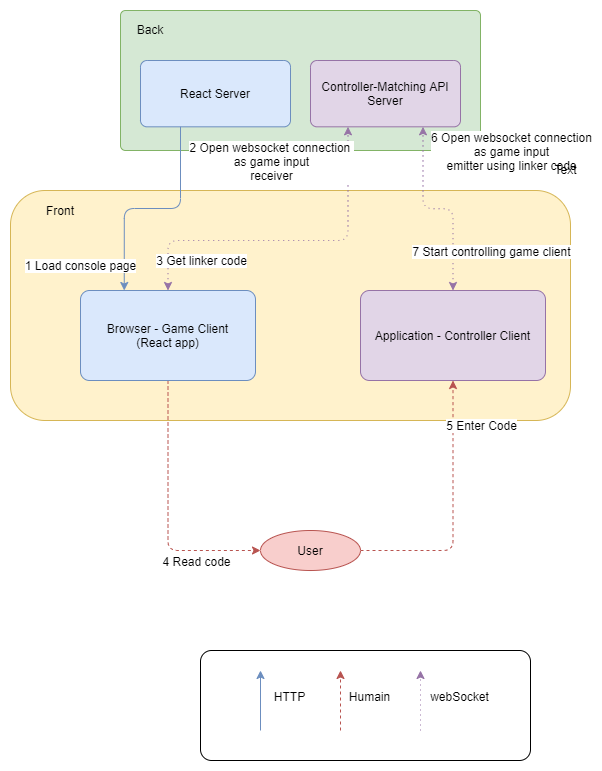

The diagram above was exported from draw.io. Its source (the exported page's mxGraphModel, read from the mxfile embedded in the PNG):
<mxGraphModel dx="1422" dy="822" grid="1" gridSize="10" guides="1" tooltips="1" connect="1" arrows="1" fold="1" page="1" pageScale="1" pageWidth="850" pageHeight="1100" math="0" shadow="0">
  <root>
    <mxCell id="0" />
    <mxCell id="1" parent="0" />
    <mxCell id="RTYkkQyzznIpVH86rAfW-6" value="" style="group" parent="1" vertex="1" connectable="0">
      <mxGeometry x="60" y="350" width="560" height="230" as="geometry" />
    </mxCell>
    <mxCell id="RTYkkQyzznIpVH86rAfW-2" value="" style="rounded=1;whiteSpace=wrap;html=1;fillColor=#fff2cc;strokeColor=#d6b656;" parent="RTYkkQyzznIpVH86rAfW-6" vertex="1">
      <mxGeometry width="560" height="230" as="geometry" />
    </mxCell>
    <mxCell id="RTYkkQyzznIpVH86rAfW-5" value="Front" style="text;html=1;strokeColor=none;fillColor=none;align=center;verticalAlign=middle;whiteSpace=wrap;rounded=0;" parent="RTYkkQyzznIpVH86rAfW-6" vertex="1">
      <mxGeometry x="30" y="10" width="40" height="20" as="geometry" />
    </mxCell>
    <mxCell id="M_K1rP58Lb_VdXfwWgyZ-38" value="" style="rounded=1;arcSize=10;whiteSpace=wrap;html=1;align=center;" parent="1" vertex="1">
      <mxGeometry x="250" y="810" width="330" height="110" as="geometry" />
    </mxCell>
    <mxCell id="M_K1rP58Lb_VdXfwWgyZ-8" value="Application - Controller Client" style="rounded=1;arcSize=10;whiteSpace=wrap;html=1;align=center;fillColor=#e1d5e7;strokeColor=#9673a6;" parent="1" vertex="1">
      <mxGeometry x="410" y="450" width="185" height="90" as="geometry" />
    </mxCell>
    <mxCell id="M_K1rP58Lb_VdXfwWgyZ-16" style="edgeStyle=orthogonalEdgeStyle;rounded=1;orthogonalLoop=1;jettySize=auto;html=1;entryX=0;entryY=0.5;entryDx=0;entryDy=0;dashed=1;startArrow=none;startFill=0;fillColor=#f8cecc;strokeColor=#b85450;exitX=0.5;exitY=1;exitDx=0;exitDy=0;" parent="1" source="M_K1rP58Lb_VdXfwWgyZ-3" target="M_K1rP58Lb_VdXfwWgyZ-15" edge="1">
      <mxGeometry relative="1" as="geometry" />
    </mxCell>
    <mxCell id="M_K1rP58Lb_VdXfwWgyZ-18" value="4 Read code" style="text;html=1;align=center;verticalAlign=middle;resizable=0;points=[];labelBackgroundColor=#ffffff;" parent="M_K1rP58Lb_VdXfwWgyZ-16" vertex="1" connectable="0">
      <mxGeometry x="0.6164" y="-1" relative="1" as="geometry">
        <mxPoint x="-14.17" y="9" as="offset" />
      </mxGeometry>
    </mxCell>
    <mxCell id="M_K1rP58Lb_VdXfwWgyZ-3" value="Browser - Game Client&lt;br&gt;(React app)" style="rounded=1;arcSize=10;whiteSpace=wrap;html=1;align=center;fillColor=#dae8fc;strokeColor=#6c8ebf;" parent="1" vertex="1">
      <mxGeometry x="130" y="450" width="175" height="90" as="geometry" />
    </mxCell>
    <mxCell id="M_K1rP58Lb_VdXfwWgyZ-5" value="" style="rounded=1;absoluteArcSize=1;html=1;arcSize=10;fillColor=#d5e8d4;strokeColor=#82b366;" parent="1" vertex="1">
      <mxGeometry x="170" y="170" width="360" height="140" as="geometry" />
    </mxCell>
    <mxCell id="M_K1rP58Lb_VdXfwWgyZ-6" value="Back" style="html=1;shape=mxgraph.er.anchor;whiteSpace=wrap;" parent="M_K1rP58Lb_VdXfwWgyZ-5" vertex="1">
      <mxGeometry x="10" y="7.37" width="40" height="22.63" as="geometry" />
    </mxCell>
    <mxCell id="M_K1rP58Lb_VdXfwWgyZ-4" value="React Server" style="rounded=1;arcSize=10;whiteSpace=wrap;html=1;align=center;fillColor=#dae8fc;strokeColor=#6c8ebf;" parent="M_K1rP58Lb_VdXfwWgyZ-5" vertex="1">
      <mxGeometry x="20" y="50.00210526315789" width="150" height="66.3157894736842" as="geometry" />
    </mxCell>
    <mxCell id="M_K1rP58Lb_VdXfwWgyZ-2" value="Controller-Matching API Server" style="rounded=1;arcSize=10;whiteSpace=wrap;html=1;align=center;fillColor=#e1d5e7;strokeColor=#9673a6;" parent="M_K1rP58Lb_VdXfwWgyZ-5" vertex="1">
      <mxGeometry x="190" y="50.00210526315789" width="150" height="66.3157894736842" as="geometry" />
    </mxCell>
    <mxCell id="M_K1rP58Lb_VdXfwWgyZ-21" style="edgeStyle=orthogonalEdgeStyle;rounded=1;orthogonalLoop=1;jettySize=auto;html=1;entryX=0.75;entryY=1;entryDx=0;entryDy=0;startArrow=classic;startFill=1;fillColor=#e1d5e7;strokeColor=#9673a6;dashed=1;dashPattern=1 4;" parent="1" source="M_K1rP58Lb_VdXfwWgyZ-8" target="M_K1rP58Lb_VdXfwWgyZ-2" edge="1">
      <mxGeometry relative="1" as="geometry" />
    </mxCell>
    <mxCell id="M_K1rP58Lb_VdXfwWgyZ-22" value="6 Open websocket connection&lt;br&gt;as game input&lt;br&gt;emitter using linker code" style="text;html=1;align=center;verticalAlign=middle;resizable=0;points=[];labelBackgroundColor=#ffffff;" parent="M_K1rP58Lb_VdXfwWgyZ-21" vertex="1" connectable="0">
      <mxGeometry x="0.4749" y="-1" relative="1" as="geometry">
        <mxPoint x="86.5" y="-27" as="offset" />
      </mxGeometry>
    </mxCell>
    <mxCell id="M_K1rP58Lb_VdXfwWgyZ-23" value="7 Start controlling game client" style="text;html=1;align=center;verticalAlign=middle;resizable=0;points=[];labelBackgroundColor=#ffffff;" parent="M_K1rP58Lb_VdXfwWgyZ-21" vertex="1" connectable="0">
      <mxGeometry x="-0.7642" relative="1" as="geometry">
        <mxPoint x="37.5" y="-17" as="offset" />
      </mxGeometry>
    </mxCell>
    <mxCell id="M_K1rP58Lb_VdXfwWgyZ-9" style="edgeStyle=orthogonalEdgeStyle;orthogonalLoop=1;jettySize=auto;html=1;entryX=0.25;entryY=0;entryDx=0;entryDy=0;rounded=1;fillColor=#dae8fc;strokeColor=#6c8ebf;" parent="1" source="M_K1rP58Lb_VdXfwWgyZ-4" target="M_K1rP58Lb_VdXfwWgyZ-3" edge="1">
      <mxGeometry relative="1" as="geometry">
        <Array as="points">
          <mxPoint x="230" y="368" />
          <mxPoint x="174" y="368" />
        </Array>
      </mxGeometry>
    </mxCell>
    <mxCell id="M_K1rP58Lb_VdXfwWgyZ-10" value="1 Load console page" style="text;html=1;align=center;verticalAlign=middle;resizable=0;points=[];labelBackgroundColor=#ffffff;" parent="M_K1rP58Lb_VdXfwWgyZ-9" vertex="1" connectable="0">
      <mxGeometry x="0.7881" y="3" relative="1" as="geometry">
        <mxPoint x="-46.78" y="-2.6499999999999986" as="offset" />
      </mxGeometry>
    </mxCell>
    <mxCell id="M_K1rP58Lb_VdXfwWgyZ-11" style="edgeStyle=orthogonalEdgeStyle;rounded=1;orthogonalLoop=1;jettySize=auto;html=1;entryX=0.25;entryY=1;entryDx=0;entryDy=0;startArrow=classic;startFill=1;fillColor=#e1d5e7;strokeColor=#9673a6;dashed=1;dashPattern=1 4;" parent="1" source="M_K1rP58Lb_VdXfwWgyZ-3" target="M_K1rP58Lb_VdXfwWgyZ-2" edge="1">
      <mxGeometry relative="1" as="geometry">
        <Array as="points">
          <mxPoint x="218" y="400" />
          <mxPoint x="398" y="400" />
        </Array>
      </mxGeometry>
    </mxCell>
    <mxCell id="M_K1rP58Lb_VdXfwWgyZ-12" value="2 Open websocket connection &lt;br&gt;as game input&lt;br&gt;receiver" style="text;html=1;align=center;verticalAlign=middle;resizable=0;points=[];labelBackgroundColor=#ffffff;" parent="M_K1rP58Lb_VdXfwWgyZ-11" vertex="1" connectable="0">
      <mxGeometry x="0.8011" y="-3" relative="1" as="geometry">
        <mxPoint x="-80.5" as="offset" />
      </mxGeometry>
    </mxCell>
    <mxCell id="M_K1rP58Lb_VdXfwWgyZ-13" value="3 Get linker code" style="text;html=1;align=center;verticalAlign=middle;resizable=0;points=[];labelBackgroundColor=#ffffff;" parent="M_K1rP58Lb_VdXfwWgyZ-11" vertex="1" connectable="0">
      <mxGeometry x="-0.9011" y="-1" relative="1" as="geometry">
        <mxPoint x="31.5" y="-13.33" as="offset" />
      </mxGeometry>
    </mxCell>
    <mxCell id="M_K1rP58Lb_VdXfwWgyZ-17" style="edgeStyle=orthogonalEdgeStyle;rounded=1;orthogonalLoop=1;jettySize=auto;html=1;entryX=0.5;entryY=1;entryDx=0;entryDy=0;dashed=1;startArrow=none;startFill=0;fillColor=#f8cecc;strokeColor=#b85450;" parent="1" source="M_K1rP58Lb_VdXfwWgyZ-15" target="M_K1rP58Lb_VdXfwWgyZ-8" edge="1">
      <mxGeometry relative="1" as="geometry">
        <Array as="points">
          <mxPoint x="503" y="710" />
        </Array>
      </mxGeometry>
    </mxCell>
    <mxCell id="M_K1rP58Lb_VdXfwWgyZ-19" value="5 Enter Code" style="text;html=1;align=center;verticalAlign=middle;resizable=0;points=[];labelBackgroundColor=#ffffff;" parent="M_K1rP58Lb_VdXfwWgyZ-17" vertex="1" connectable="0">
      <mxGeometry x="0.7169" y="2" relative="1" as="geometry">
        <mxPoint x="29.5" y="6.67" as="offset" />
      </mxGeometry>
    </mxCell>
    <mxCell id="M_K1rP58Lb_VdXfwWgyZ-15" value="User" style="ellipse;whiteSpace=wrap;html=1;align=center;fillColor=#f8cecc;strokeColor=#b85450;" parent="1" vertex="1">
      <mxGeometry x="310" y="690" width="100" height="40" as="geometry" />
    </mxCell>
    <mxCell id="M_K1rP58Lb_VdXfwWgyZ-28" value="" style="endArrow=classic;html=1;startArrow=none;startFill=0;fillColor=#dae8fc;strokeColor=#6c8ebf;" parent="1" edge="1">
      <mxGeometry width="50" height="50" relative="1" as="geometry">
        <mxPoint x="310" y="890" as="sourcePoint" />
        <mxPoint x="310" y="830" as="targetPoint" />
      </mxGeometry>
    </mxCell>
    <mxCell id="M_K1rP58Lb_VdXfwWgyZ-29" value="" style="endArrow=classic;html=1;startArrow=none;startFill=0;dashed=1;fillColor=#f8cecc;strokeColor=#b85450;" parent="1" edge="1">
      <mxGeometry width="50" height="50" relative="1" as="geometry">
        <mxPoint x="390.0000000000002" y="890" as="sourcePoint" />
        <mxPoint x="390.0000000000002" y="830" as="targetPoint" />
      </mxGeometry>
    </mxCell>
    <mxCell id="M_K1rP58Lb_VdXfwWgyZ-30" value="" style="endArrow=classic;html=1;startArrow=none;startFill=0;dashed=1;dashPattern=1 4;fillColor=#e1d5e7;strokeColor=#9673a6;" parent="1" edge="1">
      <mxGeometry width="50" height="50" relative="1" as="geometry">
        <mxPoint x="470.0000000000002" y="890" as="sourcePoint" />
        <mxPoint x="470.0000000000002" y="830" as="targetPoint" />
      </mxGeometry>
    </mxCell>
    <mxCell id="M_K1rP58Lb_VdXfwWgyZ-34" value="Humain" style="text;html=1;align=center;verticalAlign=middle;resizable=0;points=[];labelBackgroundColor=#ffffff;" parent="1" vertex="1" connectable="0">
      <mxGeometry x="400" y="849.9988888888888" as="geometry">
        <mxPoint x="18" y="5.83" as="offset" />
      </mxGeometry>
    </mxCell>
    <mxCell id="M_K1rP58Lb_VdXfwWgyZ-35" value="HTTP" style="text;html=1;align=center;verticalAlign=middle;resizable=0;points=[];labelBackgroundColor=#ffffff;" parent="1" vertex="1" connectable="0">
      <mxGeometry x="320" y="849.9988888888888" as="geometry">
        <mxPoint x="18" y="5.83" as="offset" />
      </mxGeometry>
    </mxCell>
    <mxCell id="M_K1rP58Lb_VdXfwWgyZ-37" value="webSocket" style="text;html=1;align=center;verticalAlign=middle;resizable=0;points=[];labelBackgroundColor=#ffffff;" parent="1" vertex="1" connectable="0">
      <mxGeometry x="490" y="849.9988888888888" as="geometry">
        <mxPoint x="18" y="5.83" as="offset" />
      </mxGeometry>
    </mxCell>
    <mxCell id="wa13YVN8eyoU9HU85yzd-1" value="Text" style="text;html=1;align=center;verticalAlign=middle;resizable=0;points=[];autosize=1;" vertex="1" parent="1">
      <mxGeometry x="595" y="319" width="40" height="20" as="geometry" />
    </mxCell>
  </root>
</mxGraphModel>